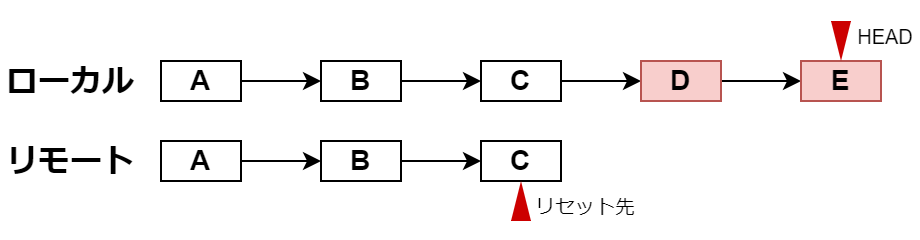

The diagram above was exported from draw.io. Its source (the exported page's mxGraphModel, read from the mxfile embedded in the PNG):
<mxGraphModel dx="941" dy="704" grid="1" gridSize="10" guides="1" tooltips="1" connect="1" arrows="1" fold="1" page="1" pageScale="1" pageWidth="827" pageHeight="1169" math="0" shadow="0">
  <root>
    <mxCell id="0" />
    <mxCell id="1" parent="0" />
    <mxCell id="nacqSQIKoFdFUwPpwEIQ-1" value="" style="rounded=0;whiteSpace=wrap;html=1;strokeColor=none;" parent="1" vertex="1">
      <mxGeometry x="240" y="180" width="460" height="120" as="geometry" />
    </mxCell>
    <mxCell id="BhouQsP4i0qh1OpuX14r-1" value="ローカル" style="text;html=1;strokeColor=none;fillColor=none;align=center;verticalAlign=middle;whiteSpace=wrap;rounded=0;fontSize=16;fontStyle=1" parent="1" vertex="1">
      <mxGeometry x="240" y="200" width="70" height="40" as="geometry" />
    </mxCell>
    <mxCell id="BhouQsP4i0qh1OpuX14r-2" value="リモート" style="text;html=1;strokeColor=none;fillColor=none;align=center;verticalAlign=middle;whiteSpace=wrap;rounded=0;fontSize=16;fontStyle=1" parent="1" vertex="1">
      <mxGeometry x="240" y="240" width="70" height="40" as="geometry" />
    </mxCell>
    <mxCell id="BhouQsP4i0qh1OpuX14r-6" value="" style="edgeStyle=orthogonalEdgeStyle;rounded=0;orthogonalLoop=1;jettySize=auto;html=1;" parent="1" source="BhouQsP4i0qh1OpuX14r-4" target="BhouQsP4i0qh1OpuX14r-5" edge="1">
      <mxGeometry relative="1" as="geometry" />
    </mxCell>
    <mxCell id="BhouQsP4i0qh1OpuX14r-4" value="A" style="rounded=0;whiteSpace=wrap;html=1;fontSize=14;fontStyle=1" parent="1" vertex="1">
      <mxGeometry x="320" y="210" width="40" height="20" as="geometry" />
    </mxCell>
    <mxCell id="BhouQsP4i0qh1OpuX14r-8" value="" style="edgeStyle=orthogonalEdgeStyle;rounded=0;orthogonalLoop=1;jettySize=auto;html=1;" parent="1" source="BhouQsP4i0qh1OpuX14r-5" target="BhouQsP4i0qh1OpuX14r-7" edge="1">
      <mxGeometry relative="1" as="geometry" />
    </mxCell>
    <mxCell id="BhouQsP4i0qh1OpuX14r-5" value="B" style="rounded=0;whiteSpace=wrap;html=1;fontSize=14;fontStyle=1" parent="1" vertex="1">
      <mxGeometry x="400" y="210" width="40" height="20" as="geometry" />
    </mxCell>
    <mxCell id="BhouQsP4i0qh1OpuX14r-10" value="" style="edgeStyle=orthogonalEdgeStyle;rounded=0;orthogonalLoop=1;jettySize=auto;html=1;" parent="1" source="BhouQsP4i0qh1OpuX14r-7" target="BhouQsP4i0qh1OpuX14r-9" edge="1">
      <mxGeometry relative="1" as="geometry" />
    </mxCell>
    <mxCell id="BhouQsP4i0qh1OpuX14r-7" value="C" style="rounded=0;whiteSpace=wrap;html=1;fontSize=14;fontStyle=1" parent="1" vertex="1">
      <mxGeometry x="480" y="210" width="40" height="20" as="geometry" />
    </mxCell>
    <mxCell id="8Ftw_6KXahJEnKsaEtNH-13" value="" style="edgeStyle=orthogonalEdgeStyle;rounded=0;orthogonalLoop=1;jettySize=auto;html=1;entryX=0;entryY=0.5;entryDx=0;entryDy=0;" parent="1" source="BhouQsP4i0qh1OpuX14r-9" target="8Ftw_6KXahJEnKsaEtNH-11" edge="1">
      <mxGeometry relative="1" as="geometry" />
    </mxCell>
    <mxCell id="BhouQsP4i0qh1OpuX14r-9" value="D" style="rounded=0;whiteSpace=wrap;html=1;fillColor=#f8cecc;strokeColor=#b85450;fontSize=14;fontStyle=1" parent="1" vertex="1">
      <mxGeometry x="560" y="210" width="40" height="20" as="geometry" />
    </mxCell>
    <mxCell id="BhouQsP4i0qh1OpuX14r-12" value="" style="edgeStyle=orthogonalEdgeStyle;rounded=0;orthogonalLoop=1;jettySize=auto;html=1;" parent="1" source="BhouQsP4i0qh1OpuX14r-13" target="BhouQsP4i0qh1OpuX14r-15" edge="1">
      <mxGeometry relative="1" as="geometry" />
    </mxCell>
    <mxCell id="BhouQsP4i0qh1OpuX14r-13" value="A" style="rounded=0;whiteSpace=wrap;html=1;fontSize=14;fontStyle=1" parent="1" vertex="1">
      <mxGeometry x="320" y="250" width="40" height="20" as="geometry" />
    </mxCell>
    <mxCell id="BhouQsP4i0qh1OpuX14r-14" value="" style="edgeStyle=orthogonalEdgeStyle;rounded=0;orthogonalLoop=1;jettySize=auto;html=1;" parent="1" source="BhouQsP4i0qh1OpuX14r-15" target="BhouQsP4i0qh1OpuX14r-17" edge="1">
      <mxGeometry relative="1" as="geometry" />
    </mxCell>
    <mxCell id="BhouQsP4i0qh1OpuX14r-15" value="B" style="rounded=0;whiteSpace=wrap;html=1;fontSize=14;fontStyle=1" parent="1" vertex="1">
      <mxGeometry x="400" y="250" width="40" height="20" as="geometry" />
    </mxCell>
    <mxCell id="BhouQsP4i0qh1OpuX14r-17" value="C" style="rounded=0;whiteSpace=wrap;html=1;fontSize=14;fontStyle=1" parent="1" vertex="1">
      <mxGeometry x="480" y="250" width="40" height="20" as="geometry" />
    </mxCell>
    <mxCell id="8Ftw_6KXahJEnKsaEtNH-11" value="E" style="rounded=0;whiteSpace=wrap;html=1;fontSize=14;fontStyle=1;fillColor=#f8cecc;strokeColor=#b85450;" parent="1" vertex="1">
      <mxGeometry x="640" y="210" width="40" height="20" as="geometry" />
    </mxCell>
    <mxCell id="8Ftw_6KXahJEnKsaEtNH-20" value="" style="triangle;whiteSpace=wrap;html=1;direction=north;fillColor=#CC0000;strokeColor=none;" parent="1" vertex="1">
      <mxGeometry x="495" y="270" width="10" height="20" as="geometry" />
    </mxCell>
    <mxCell id="8Ftw_6KXahJEnKsaEtNH-21" value="リセット先" style="text;html=1;strokeColor=none;fillColor=none;align=center;verticalAlign=middle;whiteSpace=wrap;rounded=0;fontSize=10;" parent="1" vertex="1">
      <mxGeometry x="505" y="275" width="55" height="15" as="geometry" />
    </mxCell>
    <mxCell id="8Ftw_6KXahJEnKsaEtNH-22" value="" style="triangle;whiteSpace=wrap;html=1;direction=north;fillColor=#CC0000;strokeColor=none;rotation=-180;" parent="1" vertex="1">
      <mxGeometry x="655" y="190" width="10" height="20" as="geometry" />
    </mxCell>
    <mxCell id="8Ftw_6KXahJEnKsaEtNH-23" value="HEAD" style="text;html=1;strokeColor=none;fillColor=none;align=center;verticalAlign=middle;whiteSpace=wrap;rounded=0;fontSize=10;" parent="1" vertex="1">
      <mxGeometry x="665" y="190" width="35" height="15" as="geometry" />
    </mxCell>
  </root>
</mxGraphModel>